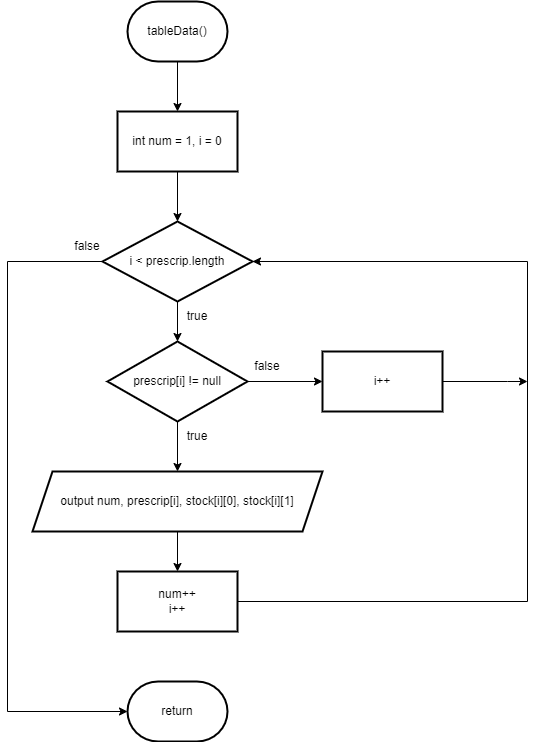

The diagram above was exported from draw.io. Its source (the exported page's mxGraphModel, read from the mxfile embedded in the PNG):
<mxGraphModel dx="1038" dy="531" grid="1" gridSize="10" guides="1" tooltips="1" connect="1" arrows="1" fold="1" page="1" pageScale="1" pageWidth="827" pageHeight="1169" math="0" shadow="0">
  <root>
    <mxCell id="0" />
    <mxCell id="1" parent="0" />
    <mxCell id="uK1fXwPJREHEE9jRO4-O-5" value="" style="edgeStyle=orthogonalEdgeStyle;rounded=0;orthogonalLoop=1;jettySize=auto;html=1;" edge="1" parent="1" source="uK1fXwPJREHEE9jRO4-O-1" target="uK1fXwPJREHEE9jRO4-O-4">
      <mxGeometry relative="1" as="geometry" />
    </mxCell>
    <mxCell id="uK1fXwPJREHEE9jRO4-O-1" value="tableData()" style="strokeWidth=2;html=1;shape=mxgraph.flowchart.terminator;whiteSpace=wrap;" vertex="1" parent="1">
      <mxGeometry x="180" y="40" width="100" height="60" as="geometry" />
    </mxCell>
    <mxCell id="uK1fXwPJREHEE9jRO4-O-7" value="" style="edgeStyle=orthogonalEdgeStyle;rounded=0;orthogonalLoop=1;jettySize=auto;html=1;" edge="1" parent="1" source="uK1fXwPJREHEE9jRO4-O-4" target="uK1fXwPJREHEE9jRO4-O-6">
      <mxGeometry relative="1" as="geometry" />
    </mxCell>
    <mxCell id="uK1fXwPJREHEE9jRO4-O-4" value="int num = 1, i = 0" style="whiteSpace=wrap;html=1;strokeWidth=2;" vertex="1" parent="1">
      <mxGeometry x="170" y="150" width="120" height="60" as="geometry" />
    </mxCell>
    <mxCell id="uK1fXwPJREHEE9jRO4-O-9" value="" style="edgeStyle=orthogonalEdgeStyle;rounded=0;orthogonalLoop=1;jettySize=auto;html=1;" edge="1" parent="1" source="uK1fXwPJREHEE9jRO4-O-6" target="uK1fXwPJREHEE9jRO4-O-8">
      <mxGeometry relative="1" as="geometry" />
    </mxCell>
    <mxCell id="uK1fXwPJREHEE9jRO4-O-22" style="edgeStyle=orthogonalEdgeStyle;rounded=0;orthogonalLoop=1;jettySize=auto;html=1;entryX=0;entryY=0.5;entryDx=0;entryDy=0;entryPerimeter=0;" edge="1" parent="1" source="uK1fXwPJREHEE9jRO4-O-6" target="uK1fXwPJREHEE9jRO4-O-21">
      <mxGeometry relative="1" as="geometry">
        <Array as="points">
          <mxPoint x="60" y="300" />
          <mxPoint x="60" y="750" />
        </Array>
      </mxGeometry>
    </mxCell>
    <mxCell id="uK1fXwPJREHEE9jRO4-O-6" value="i &amp;lt; prescrip.length" style="rhombus;whiteSpace=wrap;html=1;strokeWidth=2;" vertex="1" parent="1">
      <mxGeometry x="155" y="260" width="150" height="80" as="geometry" />
    </mxCell>
    <mxCell id="uK1fXwPJREHEE9jRO4-O-13" value="" style="edgeStyle=orthogonalEdgeStyle;rounded=0;orthogonalLoop=1;jettySize=auto;html=1;" edge="1" parent="1" source="uK1fXwPJREHEE9jRO4-O-8" target="uK1fXwPJREHEE9jRO4-O-12">
      <mxGeometry relative="1" as="geometry" />
    </mxCell>
    <mxCell id="uK1fXwPJREHEE9jRO4-O-17" value="" style="edgeStyle=orthogonalEdgeStyle;rounded=0;orthogonalLoop=1;jettySize=auto;html=1;" edge="1" parent="1" source="uK1fXwPJREHEE9jRO4-O-8" target="uK1fXwPJREHEE9jRO4-O-16">
      <mxGeometry relative="1" as="geometry" />
    </mxCell>
    <mxCell id="uK1fXwPJREHEE9jRO4-O-8" value="prescrip[i] != null" style="rhombus;whiteSpace=wrap;html=1;strokeWidth=2;" vertex="1" parent="1">
      <mxGeometry x="160" y="380" width="140" height="80" as="geometry" />
    </mxCell>
    <mxCell id="uK1fXwPJREHEE9jRO4-O-15" value="" style="edgeStyle=orthogonalEdgeStyle;rounded=0;orthogonalLoop=1;jettySize=auto;html=1;" edge="1" parent="1" source="uK1fXwPJREHEE9jRO4-O-12" target="uK1fXwPJREHEE9jRO4-O-14">
      <mxGeometry relative="1" as="geometry" />
    </mxCell>
    <mxCell id="uK1fXwPJREHEE9jRO4-O-12" value="output num, prescrip[i], stock[i][0], stock[i][1]" style="shape=parallelogram;perimeter=parallelogramPerimeter;whiteSpace=wrap;html=1;fixedSize=1;strokeWidth=2;" vertex="1" parent="1">
      <mxGeometry x="85" y="510" width="290" height="60" as="geometry" />
    </mxCell>
    <mxCell id="uK1fXwPJREHEE9jRO4-O-19" style="edgeStyle=orthogonalEdgeStyle;rounded=0;orthogonalLoop=1;jettySize=auto;html=1;entryX=1;entryY=0.5;entryDx=0;entryDy=0;" edge="1" parent="1" source="uK1fXwPJREHEE9jRO4-O-14" target="uK1fXwPJREHEE9jRO4-O-6">
      <mxGeometry relative="1" as="geometry">
        <Array as="points">
          <mxPoint x="580" y="640" />
          <mxPoint x="580" y="300" />
        </Array>
      </mxGeometry>
    </mxCell>
    <mxCell id="uK1fXwPJREHEE9jRO4-O-14" value="num++&lt;br&gt;i++" style="whiteSpace=wrap;html=1;strokeWidth=2;" vertex="1" parent="1">
      <mxGeometry x="170" y="610" width="120" height="60" as="geometry" />
    </mxCell>
    <mxCell id="uK1fXwPJREHEE9jRO4-O-20" style="edgeStyle=orthogonalEdgeStyle;rounded=0;orthogonalLoop=1;jettySize=auto;html=1;" edge="1" parent="1" source="uK1fXwPJREHEE9jRO4-O-16">
      <mxGeometry relative="1" as="geometry">
        <mxPoint x="580" y="420" as="targetPoint" />
        <Array as="points">
          <mxPoint x="560" y="420" />
          <mxPoint x="560" y="420" />
        </Array>
      </mxGeometry>
    </mxCell>
    <mxCell id="uK1fXwPJREHEE9jRO4-O-16" value="i++" style="whiteSpace=wrap;html=1;strokeWidth=2;" vertex="1" parent="1">
      <mxGeometry x="375" y="390" width="120" height="60" as="geometry" />
    </mxCell>
    <mxCell id="uK1fXwPJREHEE9jRO4-O-21" value="return" style="strokeWidth=2;html=1;shape=mxgraph.flowchart.terminator;whiteSpace=wrap;" vertex="1" parent="1">
      <mxGeometry x="180" y="720" width="100" height="60" as="geometry" />
    </mxCell>
    <mxCell id="uK1fXwPJREHEE9jRO4-O-23" value="true" style="text;html=1;strokeColor=none;fillColor=none;align=center;verticalAlign=middle;whiteSpace=wrap;rounded=0;" vertex="1" parent="1">
      <mxGeometry x="220" y="340" width="60" height="30" as="geometry" />
    </mxCell>
    <mxCell id="uK1fXwPJREHEE9jRO4-O-24" value="true" style="text;html=1;strokeColor=none;fillColor=none;align=center;verticalAlign=middle;whiteSpace=wrap;rounded=0;" vertex="1" parent="1">
      <mxGeometry x="220" y="460" width="60" height="30" as="geometry" />
    </mxCell>
    <mxCell id="uK1fXwPJREHEE9jRO4-O-25" value="false" style="text;html=1;strokeColor=none;fillColor=none;align=center;verticalAlign=middle;whiteSpace=wrap;rounded=0;" vertex="1" parent="1">
      <mxGeometry x="290" y="390" width="60" height="30" as="geometry" />
    </mxCell>
    <mxCell id="uK1fXwPJREHEE9jRO4-O-26" value="false" style="text;html=1;strokeColor=none;fillColor=none;align=center;verticalAlign=middle;whiteSpace=wrap;rounded=0;" vertex="1" parent="1">
      <mxGeometry x="110" y="270" width="60" height="30" as="geometry" />
    </mxCell>
  </root>
</mxGraphModel>